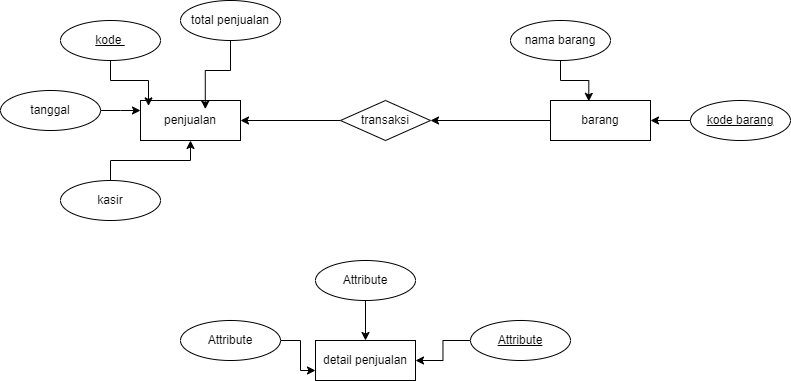

The diagram above was exported from draw.io. Its source (the exported page's mxGraphModel, read from the mxfile embedded in the PNG):
<mxGraphModel dx="668" dy="502" grid="1" gridSize="10" guides="1" tooltips="1" connect="1" arrows="1" fold="1" page="1" pageScale="1" pageWidth="850" pageHeight="1100" math="0" shadow="0">
  <root>
    <mxCell id="0" />
    <mxCell id="1" parent="0" />
    <mxCell id="OBM_SKxZBEV6sikZRWvK-4" value="detail penjualan" style="whiteSpace=wrap;html=1;align=center;" parent="1" vertex="1">
      <mxGeometry x="325" y="480" width="100" height="40" as="geometry" />
    </mxCell>
    <mxCell id="OBM_SKxZBEV6sikZRWvK-23" style="edgeStyle=orthogonalEdgeStyle;rounded=0;orthogonalLoop=1;jettySize=auto;html=1;" parent="1" source="OBM_SKxZBEV6sikZRWvK-5" target="OBM_SKxZBEV6sikZRWvK-20" edge="1">
      <mxGeometry relative="1" as="geometry" />
    </mxCell>
    <mxCell id="OBM_SKxZBEV6sikZRWvK-5" value="barang" style="whiteSpace=wrap;html=1;align=center;" parent="1" vertex="1">
      <mxGeometry x="560" y="240" width="100" height="40" as="geometry" />
    </mxCell>
    <mxCell id="OBM_SKxZBEV6sikZRWvK-6" value="penjualan" style="whiteSpace=wrap;html=1;align=center;" parent="1" vertex="1">
      <mxGeometry x="150" y="240" width="100" height="40" as="geometry" />
    </mxCell>
    <mxCell id="OBM_SKxZBEV6sikZRWvK-9" value="kode&amp;nbsp;" style="ellipse;whiteSpace=wrap;html=1;align=center;fontStyle=4;" parent="1" vertex="1">
      <mxGeometry x="70" y="160" width="100" height="40" as="geometry" />
    </mxCell>
    <mxCell id="4u649ZLfVaffHg9hmZrz-8" style="edgeStyle=orthogonalEdgeStyle;rounded=0;orthogonalLoop=1;jettySize=auto;html=1;entryX=0.5;entryY=0;entryDx=0;entryDy=0;" edge="1" parent="1" source="OBM_SKxZBEV6sikZRWvK-10" target="OBM_SKxZBEV6sikZRWvK-4">
      <mxGeometry relative="1" as="geometry" />
    </mxCell>
    <mxCell id="OBM_SKxZBEV6sikZRWvK-10" value="Attribute" style="ellipse;whiteSpace=wrap;html=1;align=center;" parent="1" vertex="1">
      <mxGeometry x="325" y="400" width="100" height="40" as="geometry" />
    </mxCell>
    <mxCell id="4u649ZLfVaffHg9hmZrz-9" style="edgeStyle=orthogonalEdgeStyle;rounded=0;orthogonalLoop=1;jettySize=auto;html=1;entryX=1;entryY=0.5;entryDx=0;entryDy=0;" edge="1" parent="1" source="OBM_SKxZBEV6sikZRWvK-11" target="OBM_SKxZBEV6sikZRWvK-4">
      <mxGeometry relative="1" as="geometry" />
    </mxCell>
    <mxCell id="OBM_SKxZBEV6sikZRWvK-11" value="Attribute" style="ellipse;whiteSpace=wrap;html=1;align=center;fontStyle=4;" parent="1" vertex="1">
      <mxGeometry x="480" y="460" width="100" height="40" as="geometry" />
    </mxCell>
    <mxCell id="4u649ZLfVaffHg9hmZrz-5" style="edgeStyle=orthogonalEdgeStyle;rounded=0;orthogonalLoop=1;jettySize=auto;html=1;entryX=1;entryY=0.5;entryDx=0;entryDy=0;" edge="1" parent="1" source="OBM_SKxZBEV6sikZRWvK-12" target="OBM_SKxZBEV6sikZRWvK-5">
      <mxGeometry relative="1" as="geometry" />
    </mxCell>
    <mxCell id="OBM_SKxZBEV6sikZRWvK-12" value="kode barang" style="ellipse;whiteSpace=wrap;html=1;align=center;fontStyle=4;" parent="1" vertex="1">
      <mxGeometry x="700" y="240" width="100" height="40" as="geometry" />
    </mxCell>
    <mxCell id="4u649ZLfVaffHg9hmZrz-4" style="edgeStyle=orthogonalEdgeStyle;rounded=0;orthogonalLoop=1;jettySize=auto;html=1;entryX=0.5;entryY=1;entryDx=0;entryDy=0;" edge="1" parent="1" source="OBM_SKxZBEV6sikZRWvK-14" target="OBM_SKxZBEV6sikZRWvK-6">
      <mxGeometry relative="1" as="geometry" />
    </mxCell>
    <mxCell id="OBM_SKxZBEV6sikZRWvK-14" value="kasir" style="ellipse;whiteSpace=wrap;html=1;align=center;" parent="1" vertex="1">
      <mxGeometry x="70" y="320" width="100" height="40" as="geometry" />
    </mxCell>
    <mxCell id="4u649ZLfVaffHg9hmZrz-3" style="edgeStyle=orthogonalEdgeStyle;rounded=0;orthogonalLoop=1;jettySize=auto;html=1;" edge="1" parent="1" source="OBM_SKxZBEV6sikZRWvK-15">
      <mxGeometry relative="1" as="geometry">
        <mxPoint x="150" y="250" as="targetPoint" />
      </mxGeometry>
    </mxCell>
    <mxCell id="OBM_SKxZBEV6sikZRWvK-15" value="tanggal" style="ellipse;whiteSpace=wrap;html=1;align=center;" parent="1" vertex="1">
      <mxGeometry x="10" y="230" width="100" height="40" as="geometry" />
    </mxCell>
    <mxCell id="OBM_SKxZBEV6sikZRWvK-16" value="total penjualan" style="ellipse;whiteSpace=wrap;html=1;align=center;" parent="1" vertex="1">
      <mxGeometry x="190" y="140" width="100" height="40" as="geometry" />
    </mxCell>
    <mxCell id="OBM_SKxZBEV6sikZRWvK-17" style="edgeStyle=orthogonalEdgeStyle;rounded=0;orthogonalLoop=1;jettySize=auto;html=1;exitX=0.5;exitY=1;exitDx=0;exitDy=0;" parent="1" source="OBM_SKxZBEV6sikZRWvK-15" target="OBM_SKxZBEV6sikZRWvK-15" edge="1">
      <mxGeometry relative="1" as="geometry" />
    </mxCell>
    <mxCell id="4u649ZLfVaffHg9hmZrz-7" style="edgeStyle=orthogonalEdgeStyle;rounded=0;orthogonalLoop=1;jettySize=auto;html=1;entryX=0;entryY=0.75;entryDx=0;entryDy=0;" edge="1" parent="1" source="OBM_SKxZBEV6sikZRWvK-18" target="OBM_SKxZBEV6sikZRWvK-4">
      <mxGeometry relative="1" as="geometry" />
    </mxCell>
    <mxCell id="OBM_SKxZBEV6sikZRWvK-18" value="Attribute" style="ellipse;whiteSpace=wrap;html=1;align=center;" parent="1" vertex="1">
      <mxGeometry x="190" y="460" width="100" height="40" as="geometry" />
    </mxCell>
    <mxCell id="OBM_SKxZBEV6sikZRWvK-19" value="nama barang" style="ellipse;whiteSpace=wrap;html=1;align=center;" parent="1" vertex="1">
      <mxGeometry x="520" y="160" width="100" height="40" as="geometry" />
    </mxCell>
    <mxCell id="OBM_SKxZBEV6sikZRWvK-24" style="edgeStyle=orthogonalEdgeStyle;rounded=0;orthogonalLoop=1;jettySize=auto;html=1;" parent="1" source="OBM_SKxZBEV6sikZRWvK-20" target="OBM_SKxZBEV6sikZRWvK-6" edge="1">
      <mxGeometry relative="1" as="geometry" />
    </mxCell>
    <mxCell id="OBM_SKxZBEV6sikZRWvK-20" value="transaksi" style="shape=rhombus;perimeter=rhombusPerimeter;whiteSpace=wrap;html=1;align=center;" parent="1" vertex="1">
      <mxGeometry x="350" y="240" width="90" height="40" as="geometry" />
    </mxCell>
    <mxCell id="4u649ZLfVaffHg9hmZrz-1" style="edgeStyle=orthogonalEdgeStyle;rounded=0;orthogonalLoop=1;jettySize=auto;html=1;entryX=0.648;entryY=0.215;entryDx=0;entryDy=0;entryPerimeter=0;" edge="1" parent="1" source="OBM_SKxZBEV6sikZRWvK-16" target="OBM_SKxZBEV6sikZRWvK-6">
      <mxGeometry relative="1" as="geometry" />
    </mxCell>
    <mxCell id="4u649ZLfVaffHg9hmZrz-2" style="edgeStyle=orthogonalEdgeStyle;rounded=0;orthogonalLoop=1;jettySize=auto;html=1;entryX=0.08;entryY=0.135;entryDx=0;entryDy=0;entryPerimeter=0;" edge="1" parent="1" source="OBM_SKxZBEV6sikZRWvK-9" target="OBM_SKxZBEV6sikZRWvK-6">
      <mxGeometry relative="1" as="geometry" />
    </mxCell>
    <mxCell id="4u649ZLfVaffHg9hmZrz-6" style="edgeStyle=orthogonalEdgeStyle;rounded=0;orthogonalLoop=1;jettySize=auto;html=1;entryX=0.383;entryY=0.021;entryDx=0;entryDy=0;entryPerimeter=0;" edge="1" parent="1" source="OBM_SKxZBEV6sikZRWvK-19" target="OBM_SKxZBEV6sikZRWvK-5">
      <mxGeometry relative="1" as="geometry" />
    </mxCell>
  </root>
</mxGraphModel>